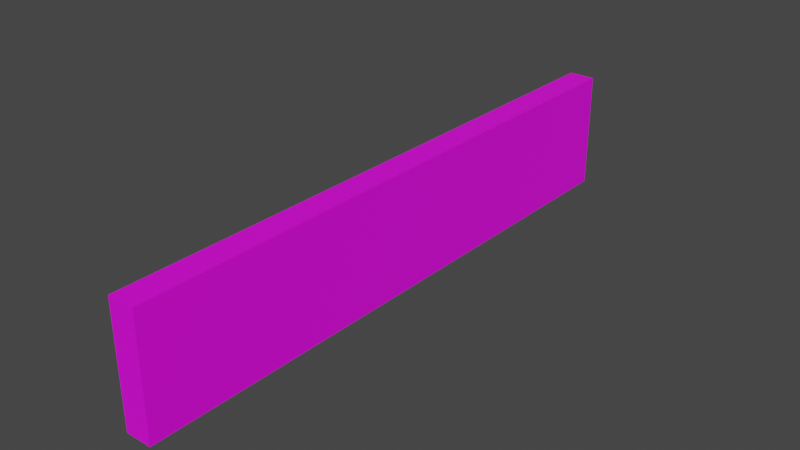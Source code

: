 # Source: wallHigh.blend  (saved by Blender 3.6.11; exported with 4.5.12 LTS)
import bpy
from mathutils import Matrix  # noqa: F401  (used for matrix-valued properties, if any)

bpy.ops.wm.read_factory_settings(use_empty=True)
scene = bpy.context.scene
scene.name = 'Scene'

# ---- collections
col_collection = bpy.data.collections.new('Collection'); scene.collection.children.link(col_collection)

# ---- images (referenced by path relative to the original .blend; pixels are not part of the script)
import os
ASSET_DIR = os.environ.get("B2B_ASSET_DIR", "")  # directory of the original .blend (textures are referenced by path, not embedded)
HERE = os.path.dirname(os.path.abspath(__file__))  # packed textures are extracted next to this script under _unpacked/

def load_image(name, relpath, width, height, colorspace="sRGB"):
    """Load a texture the original file referenced (path relative to the .blend, or extracted next to this script)."""
    p = next((c for c in (os.path.join(HERE, relpath), os.path.join(ASSET_DIR, relpath)) if relpath and os.path.exists(c)), "")
    if p:
        img = bpy.data.images.load(p, check_existing=True)
        img.name = name
    else:  # same state as the original file: an image datablock whose file is absent (Cycles renders it pink)
        img = bpy.data.images.new(name, width, height)
        img.source = "FILE"
        img.filepath = "//" + (relpath or name)
    img.colorspace_settings.name = colorspace
    return img
img_old_brick_wall_spec_png = load_image('Old_Brick_Wall_Spec.png', 'Old_Brick_Wall_Spec.png', 1024, 1024, 'sRGB')

# ---- materials (node trees are filled in below, after node groups)
mat_material_001 = bpy.data.materials.new('Material.001')
mat_material_001.use_transparent_shadow = False

# ---- material node trees
mat_material_001.use_nodes = True; mat_material_001.node_tree.nodes.clear()
_N = mat_material_001.node_tree.nodes; _L = mat_material_001.node_tree.links
n0 = _N.new('ShaderNodeBsdfPrincipled'); n0.name = 'Principled BSDF'; n0.location = (10, 300)
n0.distribution = 'GGX'
n0.subsurface_method = 'RANDOM_WALK_SKIN'
n0.inputs[3].default_value = 1.45
n0.inputs[27].default_value = (0.0, 0.0, 0.0, 1.0)
n0.inputs[28].default_value = 1.0
n1 = _N.new('ShaderNodeOutputMaterial'); n1.name = 'Material Output'; n1.location = (300, 300)
n2 = _N.new('ShaderNodeTexImage'); n2.name = 'Image Texture'; n2.location = (-280, 280)
n2.image = img_old_brick_wall_spec_png
_L.new(n0.outputs[0], n1.inputs[0])
_L.new(n2.outputs[0], n0.inputs[0])
n1.is_active_output = True

# ---- world
world_world = bpy.data.worlds.new('World'); scene.world = world_world
world_world.use_nodes = True; world_world.node_tree.nodes.clear()
_N = world_world.node_tree.nodes; _L = world_world.node_tree.links
n0 = _N.new('ShaderNodeOutputWorld'); n0.name = 'World Output'; n0.location = (300, 300)
n1 = _N.new('ShaderNodeBackground'); n1.name = 'Background'; n1.location = (10, 300)
n1.inputs[0].default_value = (0.05088, 0.05088, 0.05088, 1.0)
_L.new(n1.outputs[0], n0.inputs[0])
n0.is_active_output = True
world_world.color = (0.05088, 0.05088, 0.05088)
world_world.use_sun_shadow = False
world_world.sun_shadow_jitter_overblur = 0.0

# ---- meshes
me_cube_001 = bpy.data.meshes.new('Cube.001')
me_cube_001.from_pydata([(-1.0, -22.62, 0.03084), (-1.0, -22.62, 17.9), (-1.0, 22.62, 0.03084), (-1.0, 22.62, 17.9), (1.0, -22.62, 0.03084), (1.0, -22.62, 17.9), (1.0, 22.62, 0.03084), (1.0, 22.62, 17.9)], [], [(0, 1, 3, 2), (2, 3, 7, 6), (6, 7, 5, 4), (4, 5, 1, 0), (2, 6, 4, 0), (7, 3, 1, 5)])
_uv = me_cube_001.uv_layers.new(name='UVMap')
_uv.uv.foreach_set('vector', [9.935, -0.6062, 9.883, 3.676, -6.469, 3.589, -6.417, -0.6933, 1.397, -0.6517, 1.346, 3.631, 0.6228, 3.627, 0.6746, -0.6555, 8.49, -0.6139, 8.438, 3.669, -7.915, 3.581, -7.863, -0.701, -0.04818, -0.6594, -0.1, 3.623, -0.8229, 3.619, -0.771, -0.6632, 8.498, -1.34, 8.493, -0.861, -7.86, -0.948, -7.854, -1.427, 8.487, -0.3817, 8.481, 0.09763, -7.872, 0.01056, -7.866, -0.4687])
me_cube_001.materials.append(mat_material_001)
me_cube_001.update()

# ---- objects
ob_cube = bpy.data.objects.new('Cube', me_cube_001)

# ---- transforms, parenting, visibility, modifiers, constraints
ob_cube.location = (0.0, 0.0, 0.0)
ob_cube.scale = (1.0, 1.0, 0.5)

# ---- collection membership
col_collection.objects.link(ob_cube)

# ---- scene / render settings (as saved in the file)
scene.frame_start = 1; scene.frame_end = 250; scene.frame_set(1)
scene.render.engine = 'BLENDER_EEVEE_NEXT'
scene.cycles.sampling_pattern = 'TABULATED_SOBOL'
scene.view_settings.view_transform = 'Filmic'
bpy.context.view_layer.update()

# ---- added for rendering (the .blend has no active camera and no usable light): camera, sun
cam_auto = bpy.data.cameras.new('AutoCamera')
cam_auto.lens = 50.0
cam_auto.sensor_width = 36.0
cam_auto.clip_end = 1000.0
ob_auto_camera = bpy.data.objects.new('AutoCamera', cam_auto)
scene.collection.objects.link(ob_auto_camera)
ob_auto_camera.location = (42.7122, -51.2546, 38.6526)
ob_auto_camera.rotation_euler = (1.09748, -7.21219e-08, 0.694738)
scene.camera = ob_auto_camera
light_auto_sun = bpy.data.lights.new('AutoSun', 'SUN')
light_auto_sun.energy = 3.0
light_auto_sun.angle = 0.0523599
ob_auto_sun = bpy.data.objects.new('AutoSun', light_auto_sun)
scene.collection.objects.link(ob_auto_sun)
ob_auto_sun.rotation_euler = (0.872665, 0.174533, 0.523599)
bpy.context.view_layer.update()
